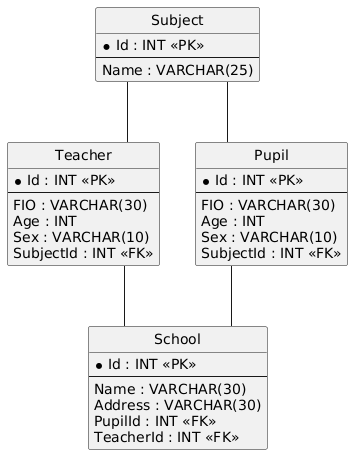

The diagram above was rendered by PlantUML. Its source (embedded in the PNG):
@startuml
hide circle
skinparam linetype ortho

entity "Subject" as Subject {
  * Id : INT <<PK>>
  --
  Name : VARCHAR(25)
}

entity "Teacher" as Teacher {
  * Id : INT <<PK>>
  --
  FIO : VARCHAR(30)
  Age : INT
  Sex : VARCHAR(10)
  SubjectId : INT <<FK>>
}

entity "Pupil" as Pupil {
  * Id : INT <<PK>>
  --
  FIO : VARCHAR(30)
  Age : INT
  Sex : VARCHAR(10)
  SubjectId : INT <<FK>>
}

entity "School" as School {
  * Id : INT <<PK>>
  --
  Name : VARCHAR(30)
  Address : VARCHAR(30)
  PupilId : INT <<FK>>
  TeacherId : INT <<FK>>
}

Subject -- Teacher
Subject -- Pupil
Pupil -- School
Teacher -- School
@enduml